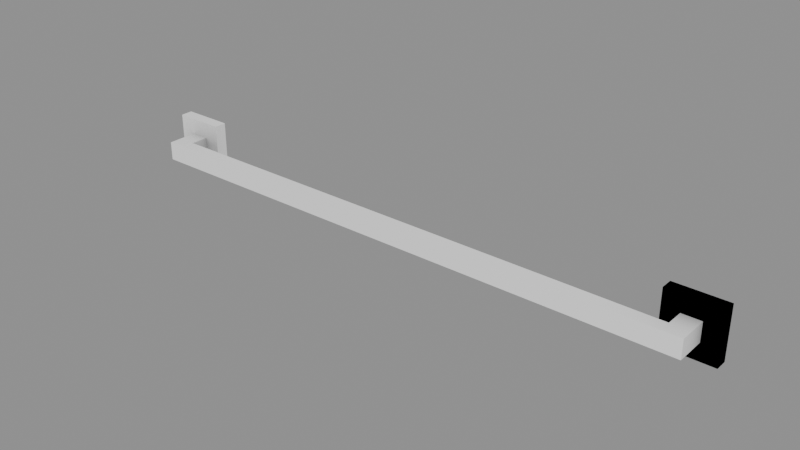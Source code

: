 # Source: BathRoom_Faucet_faucet1.blend  (saved by Blender 5.2.45; exported with 4.5.12 LTS)
import bpy
from mathutils import Matrix  # noqa: F401  (used for matrix-valued properties, if any)

bpy.ops.wm.read_factory_settings(use_empty=True)
scene = bpy.context.scene
scene.name = 'Scene'

# ---- collections
col_bathroom_faucet_faucet1 = bpy.data.collections.new('BathRoom_Faucet_faucet1'); scene.collection.children.link(col_bathroom_faucet_faucet1)

# ---- materials (node trees are filled in below, after node groups)
mat_ao_bake = bpy.data.materials.new('AO-bake')
mat_ao_bake.use_backface_culling_lightprobe_volume = False

# ---- node groups
ng_gltf_settings = bpy.data.node_groups.new('glTF Settings', 'ShaderNodeTree')
_s = ng_gltf_settings.interface.new_socket(name='Occlusion', in_out='INPUT', socket_type='NodeSocketFloat')
_s.subtype = 'FACTOR'
_s.default_value = 1.0
_s.min_value = 0.0
_s.max_value = 1.0
_N = ng_gltf_settings.nodes; _L = ng_gltf_settings.links
n0 = _N.new('NodeGroupInput'); n0.name = 'Group Input'; n0.location = (-200, 0)
n1 = _N.new('NodeGroupOutput'); n1.name = 'Group Output'; n1.location = (-2, -8)
n1.is_active_output = True

# ---- material node trees
mat_ao_bake.use_nodes = True; mat_ao_bake.node_tree.nodes.clear()
_N = mat_ao_bake.node_tree.nodes; _L = mat_ao_bake.node_tree.links
n0 = _N.new('ShaderNodeOutputMaterial'); n0.name = 'Material Output'; n0.location = (340, 260)
n1 = _N.new('ShaderNodeAmbientOcclusion'); n1.name = 'Ambient Occlusion'; n1.location = (-220, 200)
n1.inputs[1].default_value = 2.0
n2 = _N.new('ShaderNodeBsdfPrincipled'); n2.name = 'Principled BSDF'; n2.location = (60, 260)
n2.distribution = 'GGX'
n2.subsurface_method = 'BURLEY'
n2.inputs[3].default_value = 1.45
n2.inputs[27].default_value = (0.0, 0.0, 0.0, 1.0)
n2.inputs[28].default_value = 1.0
n3 = _N.new('ShaderNodeGroup'); n3.name = 'Group'; n3.location = (800, 260)
n3.width = 208
n3.node_tree = ng_gltf_settings
n3.inputs[0].default_value = 1.0
_L.new(n2.outputs[0], n0.inputs[0])
_L.new(n1.outputs[0], n2.inputs[0])
n0.is_active_output = True

# ---- meshes
me_plano_305 = bpy.data.meshes.new('Plano.305')
me_plano_305.from_pydata([(0.2519, -1.565e-07, 0.04337), (0.2087, -1.416e-07, 0.04337), (0.2519, -1.602e-07, 0.0), (0.2087, -1.453e-07, 0.0), (0.2381, -0.01003, 0.02949), (0.2225, -0.01003, 0.02949), (0.2381, -0.01003, 0.01388), (0.2225, -0.01003, 0.01388), (0.2519, -0.01003, 1.863e-09), (0.2519, -0.01003, 0.04337), (0.2087, -0.01003, 0.04337), (0.2087, -0.01003, 1.863e-09), (0.24, -0.01003, 0.01197), (0.24, -0.01003, 0.0314), (0.2206, -0.01003, 0.0314), (0.2206, -0.01003, 0.01197), (0.2381, -0.03571, 0.02949), (0.2225, -0.02495, 0.02949), (0.2381, -0.03571, 0.01388), (0.2225, -0.02495, 0.01388), (-0.2391, -0.03571, 0.02949), (-0.2235, -0.02495, 0.02949), (-0.2391, -0.03571, 0.01388), (-0.2235, -0.02495, 0.01388), (-0.2391, -0.01003, 0.02949), (-0.2235, -0.01003, 0.01388), (0.2225, -0.01003, 0.02949), (0.2381, -0.01003, 0.02949), (0.2225, -0.01003, 0.01388), (0.2381, -0.01003, 0.01388), (0.2206, -0.01003, 0.03166), (0.24, -0.01003, 0.03166), (0.2206, -0.01003, 0.01171), (0.24, -0.01003, 0.01171), (0.2087, -0.01003, 0.04337), (0.2519, -0.01003, 0.04337), (0.2087, -0.01003, 1.863e-09), (0.2519, -0.01003, 1.863e-09), (0.2087, 3.725e-09, 0.04337), (0.2519, -9.313e-09, 0.04337), (0.2087, 0.0, 0.0), (0.2519, -1.118e-08, 0.0), (-0.2235, -0.01003, 0.02949), (-0.2391, -0.01003, 0.01388), (-0.241, -0.01003, 0.03166), (-0.2216, -0.01003, 0.03166), (-0.241, -0.01003, 0.01171), (-0.2216, -0.01003, 0.01171), (-0.2529, -0.01003, 0.04337), (-0.2097, -0.01003, 0.04337), (-0.2529, -0.01003, 1.863e-09), (-0.2097, -0.01003, 1.863e-09), (-0.2529, 3.725e-09, 0.04337), (-0.2097, -9.313e-09, 0.04337), (-0.2529, 0.0, 0.0), (-0.2097, -1.118e-08, 0.0)], [], [(0, 2, 3, 1), (5, 7, 19, 17), (3, 2, 8, 11), (0, 1, 10, 9), (1, 3, 11, 10), (2, 0, 9, 8), (13, 12, 8, 9), (14, 13, 9, 10), (15, 14, 10, 11), (12, 15, 11, 8), (4, 6, 12, 13), (5, 4, 13, 14), (7, 5, 14, 15), (6, 7, 15, 12), (18, 16, 20, 22), (6, 4, 16, 18), (7, 6, 18, 19), (4, 5, 17, 16), (23, 22, 43, 25), (19, 18, 22, 23), (16, 17, 21, 20), (17, 19, 23, 21), (20, 21, 42, 24), (21, 23, 25, 42), (22, 20, 24, 43), (27, 29, 33, 31), (28, 26, 30, 32), (29, 28, 32, 33), (26, 27, 31, 30), (33, 32, 36, 37), (30, 31, 35, 34), (31, 33, 37, 35), (32, 30, 34, 36), (34, 35, 39, 38), (35, 37, 41, 39), (36, 34, 38, 40), (37, 36, 40, 41), (40, 38, 39, 41), (42, 25, 47, 45), (43, 24, 44, 46), (25, 43, 46, 47), (24, 42, 45, 44), (47, 46, 50, 51), (44, 45, 49, 48), (45, 47, 51, 49), (46, 44, 48, 50), (48, 49, 53, 52), (49, 51, 55, 53), (50, 48, 52, 54), (51, 50, 54, 55), (54, 52, 53, 55)])
_uv = me_plano_305.uv_layers.new(name='UVMap')
_uv.uv.foreach_set('vector', [0.0, 0.0, 0.0, 1.0, 1.0, 1.0, 1.0, 0.0, 0.7329, 0.2671, 0.7329, 0.7329, 0.7329, 0.7329, 0.7329, 0.2671, 1.0, 1.0, 0.0, 1.0, 0.0, 1.0, 1.0, 1.0, 0.0, 0.0, 1.0, 0.0, 1.0, 0.0, 0.0, 0.0, 1.0, 0.0, 1.0, 1.0, 1.0, 1.0, 1.0, 0.0, 0.0, 1.0, 0.0, 0.0, 0.0, 0.0, 0.0, 1.0, 0.2101, 0.2101, 0.2101, 0.7899, 0.0, 1.0, 0.0, 0.0, 0.7899, 0.2101, 0.2101, 0.2101, 0.0, 0.0, 1.0, 0.0, 0.7899, 0.7899, 0.7899, 0.2101, 1.0, 0.0, 1.0, 1.0, 0.2101, 0.7899, 0.7899, 0.7899, 1.0, 1.0, 0.0, 1.0, 0.2671, 0.2671, 0.2671, 0.7329, 0.2101, 0.7899, 0.2101, 0.2101, 0.7329, 0.2671, 0.2671, 0.2671, 0.2101, 0.2101, 0.7899, 0.2101, 0.7329, 0.7329, 0.7329, 0.2671, 0.7899, 0.2101, 0.7899, 0.7899, 0.2671, 0.7329, 0.7329, 0.7329, 0.7899, 0.7899, 0.2101, 0.7899, 0.2671, 0.7329, 0.2671, 0.2671, 0.2671, 0.2671, 0.2671, 0.7329, 0.2671, 0.7329, 0.2671, 0.2671, 0.2671, 0.2671, 0.2671, 0.7329, 0.7329, 0.7329, 0.2671, 0.7329, 0.2671, 0.7329, 0.7329, 0.7329, 0.2671, 0.2671, 0.7329, 0.2671, 0.7329, 0.2671, 0.2671, 0.2671, 0.7329, 0.7329, 0.2671, 0.7329, 0.2671, 0.7329, 0.7329, 0.7329, 0.7329, 0.7329, 0.2671, 0.7329, 0.2671, 0.7329, 0.7329, 0.7329, 0.2671, 0.2671, 0.7329, 0.2671, 0.7329, 0.2671, 0.2671, 0.2671, 0.7329, 0.2671, 0.7329, 0.7329, 0.7329, 0.7329, 0.7329, 0.2671, 0.2671, 0.2671, 0.7329, 0.2671, 0.7329, 0.2671, 0.2671, 0.2671, 0.7329, 0.2671, 0.7329, 0.7329, 0.7329, 0.7329, 0.7329, 0.2671, 0.2671, 0.7329, 0.2671, 0.2671, 0.2671, 0.2671, 0.2671, 0.7329, 0.7329, 0.2671, 0.7329, 0.7329, 0.7329, 0.7329, 0.7329, 0.2671, 0.2671, 0.7329, 0.2671, 0.2671, 0.2671, 0.2671, 0.2671, 0.7329, 0.7329, 0.7329, 0.2671, 0.7329, 0.2671, 0.7329, 0.7329, 0.7329, 0.2671, 0.2671, 0.7329, 0.2671, 0.7329, 0.2671, 0.2671, 0.2671, 0.7329, 0.7329, 0.2671, 0.7329, 0.2671, 0.7329, 0.7329, 0.7329, 0.2671, 0.2671, 0.7329, 0.2671, 0.7329, 0.2671, 0.2671, 0.2671, 0.7329, 0.2671, 0.7329, 0.7329, 0.7329, 0.7329, 0.7329, 0.2671, 0.2671, 0.7329, 0.2671, 0.2671, 0.2671, 0.2671, 0.2671, 0.7329, 0.2671, 0.2671, 0.7329, 0.2671, 0.7329, 0.2671, 0.2671, 0.2671, 0.7329, 0.2671, 0.7329, 0.7329, 0.7329, 0.7329, 0.7329, 0.2671, 0.2671, 0.7329, 0.2671, 0.2671, 0.2671, 0.2671, 0.2671, 0.7329, 0.7329, 0.7329, 0.2671, 0.7329, 0.2671, 0.7329, 0.7329, 0.7329, 0.2671, 0.7329, 0.2671, 0.2671, 0.7329, 0.2671, 0.7329, 0.7329, 0.7329, 0.2671, 0.7329, 0.7329, 0.7329, 0.7329, 0.7329, 0.2671, 0.2671, 0.7329, 0.2671, 0.2671, 0.2671, 0.2671, 0.2671, 0.7329, 0.7329, 0.7329, 0.2671, 0.7329, 0.2671, 0.7329, 0.7329, 0.7329, 0.2671, 0.2671, 0.7329, 0.2671, 0.7329, 0.2671, 0.2671, 0.2671, 0.7329, 0.7329, 0.2671, 0.7329, 0.2671, 0.7329, 0.7329, 0.7329, 0.2671, 0.2671, 0.7329, 0.2671, 0.7329, 0.2671, 0.2671, 0.2671, 0.7329, 0.2671, 0.7329, 0.7329, 0.7329, 0.7329, 0.7329, 0.2671, 0.2671, 0.7329, 0.2671, 0.2671, 0.2671, 0.2671, 0.2671, 0.7329, 0.2671, 0.2671, 0.7329, 0.2671, 0.7329, 0.2671, 0.2671, 0.2671, 0.7329, 0.2671, 0.7329, 0.7329, 0.7329, 0.7329, 0.7329, 0.2671, 0.2671, 0.7329, 0.2671, 0.2671, 0.2671, 0.2671, 0.2671, 0.7329, 0.7329, 0.7329, 0.2671, 0.7329, 0.2671, 0.7329, 0.7329, 0.7329, 0.2671, 0.7329, 0.2671, 0.2671, 0.7329, 0.2671, 0.7329, 0.7329])
me_plano_305.materials.append(mat_ao_bake)
me_plano_305.update()

# ---- objects
ob_wall0_faucet1 = bpy.data.objects.new('wall0_faucet1', me_plano_305)

# ---- transforms, parenting, visibility, modifiers, constraints
ob_wall0_faucet1.location = (0.0, 0.0, 0.0)

# ---- collection membership
col_bathroom_faucet_faucet1.objects.link(ob_wall0_faucet1)

# ---- scene / render settings (as saved in the file)
scene.frame_start = 1; scene.frame_end = 250; scene.frame_set(1)
scene.render.engine = 'BLENDER_EEVEE_NEXT'
scene.render.bake_bias = 0.0
scene.render.bake_samples = 0
scene.render.compositor_device = 'GPU'
scene.eevee.use_volume_custom_range = False
scene.eevee.fast_gi_thickness_near = 0.1
scene.eevee.fast_gi_thickness_far = 0.0
scene.eevee.ray_tracing_options.screen_trace_thickness = 0.1
bpy.context.view_layer.update()

# ---- added for rendering (the .blend has no active camera and no usable light): camera, sun + grey world if the file has none
cam_auto = bpy.data.cameras.new('AutoCamera')
cam_auto.lens = 50.0
cam_auto.sensor_width = 36.0
cam_auto.clip_end = 1000.0
ob_auto_camera = bpy.data.objects.new('AutoCamera', cam_auto)
scene.collection.objects.link(ob_auto_camera)
ob_auto_camera.location = (0.469357, -0.581685, 0.397571)
ob_auto_camera.rotation_euler = (1.09748, -7.21219e-08, 0.694738)
scene.camera = ob_auto_camera
light_auto_sun = bpy.data.lights.new('AutoSun', 'SUN')
light_auto_sun.energy = 3.0
light_auto_sun.angle = 0.0523599
ob_auto_sun = bpy.data.objects.new('AutoSun', light_auto_sun)
scene.collection.objects.link(ob_auto_sun)
ob_auto_sun.rotation_euler = (0.872665, 0.174533, 0.523599)
if scene.world is None:
    world_auto = bpy.data.worlds.new('AutoWorld')
    world_auto.color = (0.3, 0.3, 0.3)
    scene.world = world_auto
bpy.context.view_layer.update()
